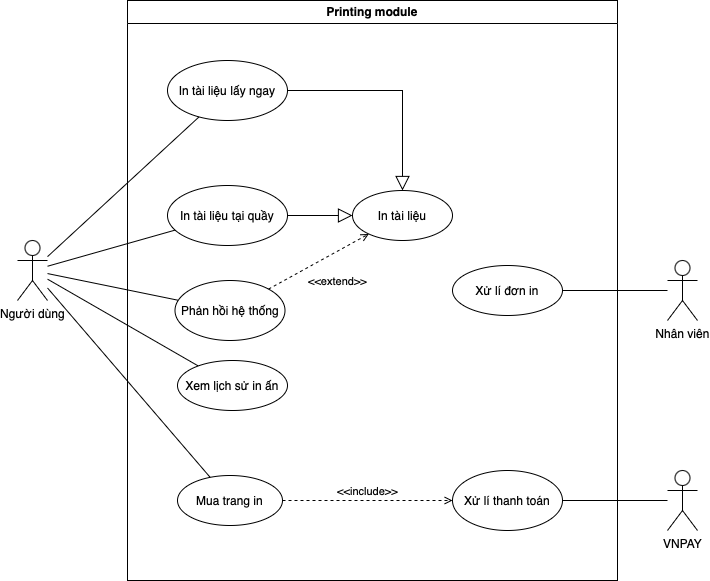

The diagram above was exported from draw.io. Its source (the exported page's mxGraphModel, read from the mxfile embedded in the PNG):
<mxGraphModel dx="889" dy="672" grid="1" gridSize="10" guides="1" tooltips="1" connect="1" arrows="1" fold="1" page="1" pageScale="1" pageWidth="827" pageHeight="1169" math="0" shadow="0">
  <root>
    <mxCell id="0" />
    <mxCell id="1" parent="0" />
    <mxCell id="V2Fz7J7YtN-y0XLOimmd-1" value="Printing module" style="swimlane;whiteSpace=wrap;html=1;" vertex="1" parent="1">
      <mxGeometry x="180" y="230" width="490" height="580" as="geometry" />
    </mxCell>
    <mxCell id="V2Fz7J7YtN-y0XLOimmd-3" value="In tài liệu" style="ellipse;whiteSpace=wrap;html=1;" vertex="1" parent="V2Fz7J7YtN-y0XLOimmd-1">
      <mxGeometry x="225" y="190" width="100" height="50" as="geometry" />
    </mxCell>
    <mxCell id="V2Fz7J7YtN-y0XLOimmd-4" value="In tài liệu lấy ngay" style="ellipse;whiteSpace=wrap;html=1;" vertex="1" parent="V2Fz7J7YtN-y0XLOimmd-1">
      <mxGeometry x="40" y="60" width="120" height="60" as="geometry" />
    </mxCell>
    <mxCell id="V2Fz7J7YtN-y0XLOimmd-5" value="In tài liệu tại quầy" style="ellipse;whiteSpace=wrap;html=1;" vertex="1" parent="V2Fz7J7YtN-y0XLOimmd-1">
      <mxGeometry x="40" y="185" width="120" height="60" as="geometry" />
    </mxCell>
    <mxCell id="V2Fz7J7YtN-y0XLOimmd-8" value="" style="edgeStyle=orthogonalEdgeStyle;html=1;endSize=12;endArrow=block;endFill=0;rounded=0;" edge="1" parent="V2Fz7J7YtN-y0XLOimmd-1" source="V2Fz7J7YtN-y0XLOimmd-4" target="V2Fz7J7YtN-y0XLOimmd-3">
      <mxGeometry width="160" relative="1" as="geometry">
        <mxPoint x="298.5517634188777" y="209.79446801005997" as="sourcePoint" />
        <mxPoint x="249.55176341887773" y="233.79446801005997" as="targetPoint" />
      </mxGeometry>
    </mxCell>
    <mxCell id="V2Fz7J7YtN-y0XLOimmd-9" value="" style="edgeStyle=none;html=1;endSize=12;endArrow=block;endFill=0;rounded=0;" edge="1" parent="V2Fz7J7YtN-y0XLOimmd-1" source="V2Fz7J7YtN-y0XLOimmd-5" target="V2Fz7J7YtN-y0XLOimmd-3">
      <mxGeometry width="160" relative="1" as="geometry">
        <mxPoint x="157" y="139" as="sourcePoint" />
        <mxPoint x="131" y="201" as="targetPoint" />
      </mxGeometry>
    </mxCell>
    <mxCell id="V2Fz7J7YtN-y0XLOimmd-11" value="Xử lí đơn in" style="ellipse;whiteSpace=wrap;html=1;" vertex="1" parent="V2Fz7J7YtN-y0XLOimmd-1">
      <mxGeometry x="325" y="265" width="110" height="50" as="geometry" />
    </mxCell>
    <mxCell id="V2Fz7J7YtN-y0XLOimmd-12" value="Phản hồi hệ thống" style="ellipse;whiteSpace=wrap;html=1;" vertex="1" parent="V2Fz7J7YtN-y0XLOimmd-1">
      <mxGeometry x="47.5" y="280" width="110" height="60" as="geometry" />
    </mxCell>
    <mxCell id="V2Fz7J7YtN-y0XLOimmd-14" value="Xem lịch sử in ấn" style="ellipse;whiteSpace=wrap;html=1;" vertex="1" parent="V2Fz7J7YtN-y0XLOimmd-1">
      <mxGeometry x="50" y="360" width="110" height="50" as="geometry" />
    </mxCell>
    <mxCell id="V2Fz7J7YtN-y0XLOimmd-15" value="Mua trang in" style="ellipse;whiteSpace=wrap;html=1;" vertex="1" parent="V2Fz7J7YtN-y0XLOimmd-1">
      <mxGeometry x="50" y="475" width="105" height="50" as="geometry" />
    </mxCell>
    <mxCell id="V2Fz7J7YtN-y0XLOimmd-16" value="Xử lí thanh toán" style="ellipse;whiteSpace=wrap;html=1;" vertex="1" parent="V2Fz7J7YtN-y0XLOimmd-1">
      <mxGeometry x="325" y="470" width="110" height="60" as="geometry" />
    </mxCell>
    <mxCell id="V2Fz7J7YtN-y0XLOimmd-25" value="&amp;lt;&amp;lt;extend&amp;gt;&amp;gt;" style="html=1;verticalAlign=bottom;labelBackgroundColor=none;endArrow=open;endFill=0;dashed=1;rounded=0;" edge="1" parent="V2Fz7J7YtN-y0XLOimmd-1" source="V2Fz7J7YtN-y0XLOimmd-12" target="V2Fz7J7YtN-y0XLOimmd-3">
      <mxGeometry x="0.0445" y="-34" width="160" relative="1" as="geometry">
        <mxPoint x="150" y="290" as="sourcePoint" />
        <mxPoint x="310" y="290" as="targetPoint" />
        <mxPoint y="1" as="offset" />
      </mxGeometry>
    </mxCell>
    <mxCell id="V2Fz7J7YtN-y0XLOimmd-27" value="&amp;lt;&amp;lt;include&amp;gt;&amp;gt;" style="html=1;verticalAlign=bottom;labelBackgroundColor=none;endArrow=open;endFill=0;dashed=1;rounded=0;" edge="1" parent="V2Fz7J7YtN-y0XLOimmd-1" source="V2Fz7J7YtN-y0XLOimmd-15" target="V2Fz7J7YtN-y0XLOimmd-16">
      <mxGeometry width="160" relative="1" as="geometry">
        <mxPoint x="160.00000000000023" y="290" as="sourcePoint" />
        <mxPoint x="320.0000000000002" y="290" as="targetPoint" />
      </mxGeometry>
    </mxCell>
    <mxCell id="V2Fz7J7YtN-y0XLOimmd-2" value="Người dùng" style="shape=umlActor;verticalLabelPosition=bottom;verticalAlign=top;html=1;outlineConnect=0;" vertex="1" parent="1">
      <mxGeometry x="70" y="470" width="30" height="60" as="geometry" />
    </mxCell>
    <mxCell id="V2Fz7J7YtN-y0XLOimmd-10" value="Nhân viên" style="shape=umlActor;verticalLabelPosition=bottom;verticalAlign=top;html=1;outlineConnect=0;" vertex="1" parent="1">
      <mxGeometry x="720" y="490" width="30" height="60" as="geometry" />
    </mxCell>
    <mxCell id="V2Fz7J7YtN-y0XLOimmd-17" value="VNPAY" style="shape=umlActor;verticalLabelPosition=bottom;verticalAlign=top;html=1;outlineConnect=0;" vertex="1" parent="1">
      <mxGeometry x="720" y="700" width="30" height="60" as="geometry" />
    </mxCell>
    <mxCell id="V2Fz7J7YtN-y0XLOimmd-18" value="" style="endArrow=none;html=1;rounded=0;" edge="1" parent="1" source="V2Fz7J7YtN-y0XLOimmd-2" target="V2Fz7J7YtN-y0XLOimmd-5">
      <mxGeometry relative="1" as="geometry">
        <mxPoint x="340" y="558.459138040781" as="sourcePoint" />
        <mxPoint x="481" y="480.459138040781" as="targetPoint" />
      </mxGeometry>
    </mxCell>
    <mxCell id="V2Fz7J7YtN-y0XLOimmd-19" value="" style="endArrow=none;html=1;rounded=0;" edge="1" parent="1" source="V2Fz7J7YtN-y0XLOimmd-2" target="V2Fz7J7YtN-y0XLOimmd-4">
      <mxGeometry relative="1" as="geometry">
        <mxPoint x="110" y="479" as="sourcePoint" />
        <mxPoint x="220" y="470" as="targetPoint" />
      </mxGeometry>
    </mxCell>
    <mxCell id="V2Fz7J7YtN-y0XLOimmd-20" value="" style="endArrow=none;html=1;rounded=0;" edge="1" parent="1" source="V2Fz7J7YtN-y0XLOimmd-2" target="V2Fz7J7YtN-y0XLOimmd-14">
      <mxGeometry relative="1" as="geometry">
        <mxPoint x="110" y="469" as="sourcePoint" />
        <mxPoint x="246" y="365" as="targetPoint" />
      </mxGeometry>
    </mxCell>
    <mxCell id="V2Fz7J7YtN-y0XLOimmd-21" value="" style="endArrow=none;html=1;rounded=0;" edge="1" parent="1" source="V2Fz7J7YtN-y0XLOimmd-2" target="V2Fz7J7YtN-y0XLOimmd-15">
      <mxGeometry relative="1" as="geometry">
        <mxPoint x="120" y="479" as="sourcePoint" />
        <mxPoint x="256" y="375" as="targetPoint" />
      </mxGeometry>
    </mxCell>
    <mxCell id="V2Fz7J7YtN-y0XLOimmd-22" value="" style="endArrow=none;html=1;rounded=0;" edge="1" parent="1" source="V2Fz7J7YtN-y0XLOimmd-2" target="V2Fz7J7YtN-y0XLOimmd-12">
      <mxGeometry relative="1" as="geometry">
        <mxPoint x="130" y="489" as="sourcePoint" />
        <mxPoint x="266" y="385" as="targetPoint" />
      </mxGeometry>
    </mxCell>
    <mxCell id="V2Fz7J7YtN-y0XLOimmd-24" value="" style="endArrow=none;html=1;rounded=0;" edge="1" parent="1" source="V2Fz7J7YtN-y0XLOimmd-10" target="V2Fz7J7YtN-y0XLOimmd-11">
      <mxGeometry relative="1" as="geometry">
        <mxPoint x="340" y="568.459138040781" as="sourcePoint" />
        <mxPoint x="481" y="490.459138040781" as="targetPoint" />
      </mxGeometry>
    </mxCell>
    <mxCell id="V2Fz7J7YtN-y0XLOimmd-28" value="" style="endArrow=none;html=1;rounded=0;" edge="1" parent="1" source="V2Fz7J7YtN-y0XLOimmd-16" target="V2Fz7J7YtN-y0XLOimmd-17">
      <mxGeometry relative="1" as="geometry">
        <mxPoint x="350" y="568.459138040781" as="sourcePoint" />
        <mxPoint x="491" y="490.459138040781" as="targetPoint" />
      </mxGeometry>
    </mxCell>
  </root>
</mxGraphModel>